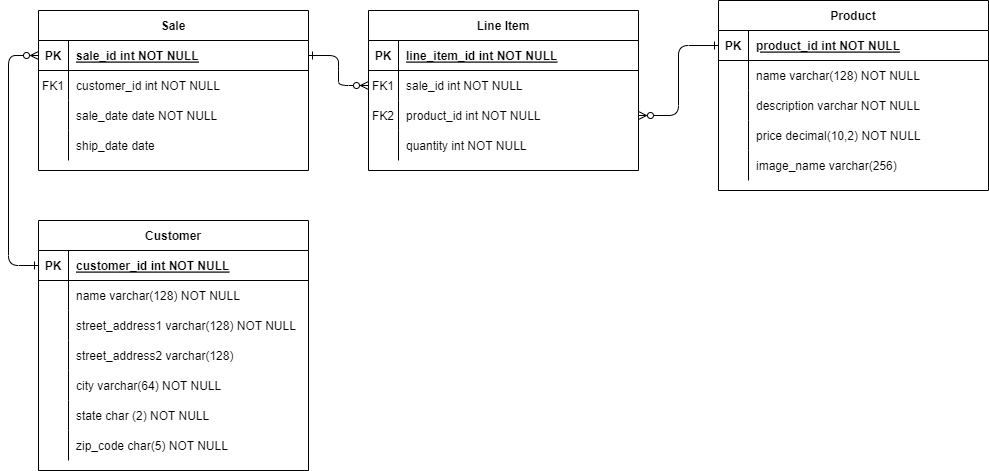

The diagram above was exported from draw.io. Its source (the exported page's mxGraphModel, read from the mxfile embedded in the PNG):
<mxGraphModel dx="1276" dy="1184" grid="1" gridSize="10" guides="1" tooltips="1" connect="1" arrows="1" fold="1" page="1" pageScale="1" pageWidth="850" pageHeight="1100" math="0" shadow="0" extFonts="Permanent Marker^https://fonts.googleapis.com/css?family=Permanent+Marker">
  <root>
    <mxCell id="0" />
    <mxCell id="1" parent="0" />
    <mxCell id="C-vyLk0tnHw3VtMMgP7b-12" value="" style="edgeStyle=entityRelationEdgeStyle;endArrow=ERzeroToMany;startArrow=ERone;endFill=1;startFill=0;" parent="1" source="C-vyLk0tnHw3VtMMgP7b-3" target="C-vyLk0tnHw3VtMMgP7b-17" edge="1">
      <mxGeometry width="100" height="100" relative="1" as="geometry">
        <mxPoint x="400" y="180" as="sourcePoint" />
        <mxPoint x="460" y="205" as="targetPoint" />
      </mxGeometry>
    </mxCell>
    <mxCell id="C-vyLk0tnHw3VtMMgP7b-2" value="Sale" style="shape=table;startSize=30;container=1;collapsible=1;childLayout=tableLayout;fixedRows=1;rowLines=0;fontStyle=1;align=center;resizeLast=1;" parent="1" vertex="1">
      <mxGeometry x="70" y="310" width="270" height="160" as="geometry" />
    </mxCell>
    <mxCell id="C-vyLk0tnHw3VtMMgP7b-3" value="" style="shape=partialRectangle;collapsible=0;dropTarget=0;pointerEvents=0;fillColor=none;points=[[0,0.5],[1,0.5]];portConstraint=eastwest;top=0;left=0;right=0;bottom=1;" parent="C-vyLk0tnHw3VtMMgP7b-2" vertex="1">
      <mxGeometry y="30" width="270" height="30" as="geometry" />
    </mxCell>
    <mxCell id="C-vyLk0tnHw3VtMMgP7b-4" value="PK" style="shape=partialRectangle;overflow=hidden;connectable=0;fillColor=none;top=0;left=0;bottom=0;right=0;fontStyle=1;" parent="C-vyLk0tnHw3VtMMgP7b-3" vertex="1">
      <mxGeometry width="30" height="30" as="geometry">
        <mxRectangle width="30" height="30" as="alternateBounds" />
      </mxGeometry>
    </mxCell>
    <mxCell id="C-vyLk0tnHw3VtMMgP7b-5" value="sale_id int NOT NULL " style="shape=partialRectangle;overflow=hidden;connectable=0;fillColor=none;top=0;left=0;bottom=0;right=0;align=left;spacingLeft=6;fontStyle=5;" parent="C-vyLk0tnHw3VtMMgP7b-3" vertex="1">
      <mxGeometry x="30" width="240" height="30" as="geometry">
        <mxRectangle width="240" height="30" as="alternateBounds" />
      </mxGeometry>
    </mxCell>
    <mxCell id="C-vyLk0tnHw3VtMMgP7b-6" value="" style="shape=partialRectangle;collapsible=0;dropTarget=0;pointerEvents=0;fillColor=none;points=[[0,0.5],[1,0.5]];portConstraint=eastwest;top=0;left=0;right=0;bottom=0;" parent="C-vyLk0tnHw3VtMMgP7b-2" vertex="1">
      <mxGeometry y="60" width="270" height="30" as="geometry" />
    </mxCell>
    <mxCell id="C-vyLk0tnHw3VtMMgP7b-7" value="FK1" style="shape=partialRectangle;overflow=hidden;connectable=0;fillColor=none;top=0;left=0;bottom=0;right=0;" parent="C-vyLk0tnHw3VtMMgP7b-6" vertex="1">
      <mxGeometry width="30" height="30" as="geometry">
        <mxRectangle width="30" height="30" as="alternateBounds" />
      </mxGeometry>
    </mxCell>
    <mxCell id="C-vyLk0tnHw3VtMMgP7b-8" value="customer_id int NOT NULL" style="shape=partialRectangle;overflow=hidden;connectable=0;fillColor=none;top=0;left=0;bottom=0;right=0;align=left;spacingLeft=6;" parent="C-vyLk0tnHw3VtMMgP7b-6" vertex="1">
      <mxGeometry x="30" width="240" height="30" as="geometry">
        <mxRectangle width="240" height="30" as="alternateBounds" />
      </mxGeometry>
    </mxCell>
    <mxCell id="C-vyLk0tnHw3VtMMgP7b-9" value="" style="shape=partialRectangle;collapsible=0;dropTarget=0;pointerEvents=0;fillColor=none;points=[[0,0.5],[1,0.5]];portConstraint=eastwest;top=0;left=0;right=0;bottom=0;" parent="C-vyLk0tnHw3VtMMgP7b-2" vertex="1">
      <mxGeometry y="90" width="270" height="30" as="geometry" />
    </mxCell>
    <mxCell id="C-vyLk0tnHw3VtMMgP7b-10" value="" style="shape=partialRectangle;overflow=hidden;connectable=0;fillColor=none;top=0;left=0;bottom=0;right=0;" parent="C-vyLk0tnHw3VtMMgP7b-9" vertex="1">
      <mxGeometry width="30" height="30" as="geometry">
        <mxRectangle width="30" height="30" as="alternateBounds" />
      </mxGeometry>
    </mxCell>
    <mxCell id="C-vyLk0tnHw3VtMMgP7b-11" value="sale_date date NOT NULL" style="shape=partialRectangle;overflow=hidden;connectable=0;fillColor=none;top=0;left=0;bottom=0;right=0;align=left;spacingLeft=6;" parent="C-vyLk0tnHw3VtMMgP7b-9" vertex="1">
      <mxGeometry x="30" width="240" height="30" as="geometry">
        <mxRectangle width="240" height="30" as="alternateBounds" />
      </mxGeometry>
    </mxCell>
    <mxCell id="diYfzeG5PEt3BrUX5T4B-1" style="shape=partialRectangle;collapsible=0;dropTarget=0;pointerEvents=0;fillColor=none;points=[[0,0.5],[1,0.5]];portConstraint=eastwest;top=0;left=0;right=0;bottom=0;" vertex="1" parent="C-vyLk0tnHw3VtMMgP7b-2">
      <mxGeometry y="120" width="270" height="30" as="geometry" />
    </mxCell>
    <mxCell id="diYfzeG5PEt3BrUX5T4B-2" style="shape=partialRectangle;overflow=hidden;connectable=0;fillColor=none;top=0;left=0;bottom=0;right=0;" vertex="1" parent="diYfzeG5PEt3BrUX5T4B-1">
      <mxGeometry width="30" height="30" as="geometry">
        <mxRectangle width="30" height="30" as="alternateBounds" />
      </mxGeometry>
    </mxCell>
    <mxCell id="diYfzeG5PEt3BrUX5T4B-3" value="ship_date date" style="shape=partialRectangle;overflow=hidden;connectable=0;fillColor=none;top=0;left=0;bottom=0;right=0;align=left;spacingLeft=6;" vertex="1" parent="diYfzeG5PEt3BrUX5T4B-1">
      <mxGeometry x="30" width="240" height="30" as="geometry">
        <mxRectangle width="240" height="30" as="alternateBounds" />
      </mxGeometry>
    </mxCell>
    <mxCell id="C-vyLk0tnHw3VtMMgP7b-13" value="Line Item" style="shape=table;startSize=30;container=1;collapsible=1;childLayout=tableLayout;fixedRows=1;rowLines=0;fontStyle=1;align=center;resizeLast=1;" parent="1" vertex="1">
      <mxGeometry x="400" y="310" width="270" height="160" as="geometry" />
    </mxCell>
    <mxCell id="C-vyLk0tnHw3VtMMgP7b-14" value="" style="shape=partialRectangle;collapsible=0;dropTarget=0;pointerEvents=0;fillColor=none;points=[[0,0.5],[1,0.5]];portConstraint=eastwest;top=0;left=0;right=0;bottom=1;" parent="C-vyLk0tnHw3VtMMgP7b-13" vertex="1">
      <mxGeometry y="30" width="270" height="30" as="geometry" />
    </mxCell>
    <mxCell id="C-vyLk0tnHw3VtMMgP7b-15" value="PK" style="shape=partialRectangle;overflow=hidden;connectable=0;fillColor=none;top=0;left=0;bottom=0;right=0;fontStyle=1;" parent="C-vyLk0tnHw3VtMMgP7b-14" vertex="1">
      <mxGeometry width="30" height="30" as="geometry">
        <mxRectangle width="30" height="30" as="alternateBounds" />
      </mxGeometry>
    </mxCell>
    <mxCell id="C-vyLk0tnHw3VtMMgP7b-16" value="line_item_id int NOT NULL " style="shape=partialRectangle;overflow=hidden;connectable=0;fillColor=none;top=0;left=0;bottom=0;right=0;align=left;spacingLeft=6;fontStyle=5;" parent="C-vyLk0tnHw3VtMMgP7b-14" vertex="1">
      <mxGeometry x="30" width="240" height="30" as="geometry">
        <mxRectangle width="240" height="30" as="alternateBounds" />
      </mxGeometry>
    </mxCell>
    <mxCell id="C-vyLk0tnHw3VtMMgP7b-17" value="" style="shape=partialRectangle;collapsible=0;dropTarget=0;pointerEvents=0;fillColor=none;points=[[0,0.5],[1,0.5]];portConstraint=eastwest;top=0;left=0;right=0;bottom=0;" parent="C-vyLk0tnHw3VtMMgP7b-13" vertex="1">
      <mxGeometry y="60" width="270" height="30" as="geometry" />
    </mxCell>
    <mxCell id="C-vyLk0tnHw3VtMMgP7b-18" value="FK1" style="shape=partialRectangle;overflow=hidden;connectable=0;fillColor=none;top=0;left=0;bottom=0;right=0;" parent="C-vyLk0tnHw3VtMMgP7b-17" vertex="1">
      <mxGeometry width="30" height="30" as="geometry">
        <mxRectangle width="30" height="30" as="alternateBounds" />
      </mxGeometry>
    </mxCell>
    <mxCell id="C-vyLk0tnHw3VtMMgP7b-19" value="sale_id int NOT NULL" style="shape=partialRectangle;overflow=hidden;connectable=0;fillColor=none;top=0;left=0;bottom=0;right=0;align=left;spacingLeft=6;" parent="C-vyLk0tnHw3VtMMgP7b-17" vertex="1">
      <mxGeometry x="30" width="240" height="30" as="geometry">
        <mxRectangle width="240" height="30" as="alternateBounds" />
      </mxGeometry>
    </mxCell>
    <mxCell id="C-vyLk0tnHw3VtMMgP7b-20" value="" style="shape=partialRectangle;collapsible=0;dropTarget=0;pointerEvents=0;fillColor=none;points=[[0,0.5],[1,0.5]];portConstraint=eastwest;top=0;left=0;right=0;bottom=0;" parent="C-vyLk0tnHw3VtMMgP7b-13" vertex="1">
      <mxGeometry y="90" width="270" height="30" as="geometry" />
    </mxCell>
    <mxCell id="C-vyLk0tnHw3VtMMgP7b-21" value="FK2" style="shape=partialRectangle;overflow=hidden;connectable=0;fillColor=none;top=0;left=0;bottom=0;right=0;" parent="C-vyLk0tnHw3VtMMgP7b-20" vertex="1">
      <mxGeometry width="30" height="30" as="geometry">
        <mxRectangle width="30" height="30" as="alternateBounds" />
      </mxGeometry>
    </mxCell>
    <mxCell id="C-vyLk0tnHw3VtMMgP7b-22" value="product_id int NOT NULL" style="shape=partialRectangle;overflow=hidden;connectable=0;fillColor=none;top=0;left=0;bottom=0;right=0;align=left;spacingLeft=6;" parent="C-vyLk0tnHw3VtMMgP7b-20" vertex="1">
      <mxGeometry x="30" width="240" height="30" as="geometry">
        <mxRectangle width="240" height="30" as="alternateBounds" />
      </mxGeometry>
    </mxCell>
    <mxCell id="diYfzeG5PEt3BrUX5T4B-21" style="shape=partialRectangle;collapsible=0;dropTarget=0;pointerEvents=0;fillColor=none;points=[[0,0.5],[1,0.5]];portConstraint=eastwest;top=0;left=0;right=0;bottom=0;" vertex="1" parent="C-vyLk0tnHw3VtMMgP7b-13">
      <mxGeometry y="120" width="270" height="30" as="geometry" />
    </mxCell>
    <mxCell id="diYfzeG5PEt3BrUX5T4B-22" style="shape=partialRectangle;overflow=hidden;connectable=0;fillColor=none;top=0;left=0;bottom=0;right=0;" vertex="1" parent="diYfzeG5PEt3BrUX5T4B-21">
      <mxGeometry width="30" height="30" as="geometry">
        <mxRectangle width="30" height="30" as="alternateBounds" />
      </mxGeometry>
    </mxCell>
    <mxCell id="diYfzeG5PEt3BrUX5T4B-23" value="quantity int NOT NULL" style="shape=partialRectangle;overflow=hidden;connectable=0;fillColor=none;top=0;left=0;bottom=0;right=0;align=left;spacingLeft=6;" vertex="1" parent="diYfzeG5PEt3BrUX5T4B-21">
      <mxGeometry x="30" width="240" height="30" as="geometry">
        <mxRectangle width="240" height="30" as="alternateBounds" />
      </mxGeometry>
    </mxCell>
    <mxCell id="C-vyLk0tnHw3VtMMgP7b-23" value="Customer" style="shape=table;startSize=30;container=1;collapsible=1;childLayout=tableLayout;fixedRows=1;rowLines=0;fontStyle=1;align=center;resizeLast=1;" parent="1" vertex="1">
      <mxGeometry x="70" y="520" width="270" height="250" as="geometry" />
    </mxCell>
    <mxCell id="C-vyLk0tnHw3VtMMgP7b-24" value="" style="shape=partialRectangle;collapsible=0;dropTarget=0;pointerEvents=0;fillColor=none;points=[[0,0.5],[1,0.5]];portConstraint=eastwest;top=0;left=0;right=0;bottom=1;" parent="C-vyLk0tnHw3VtMMgP7b-23" vertex="1">
      <mxGeometry y="30" width="270" height="30" as="geometry" />
    </mxCell>
    <mxCell id="C-vyLk0tnHw3VtMMgP7b-25" value="PK" style="shape=partialRectangle;overflow=hidden;connectable=0;fillColor=none;top=0;left=0;bottom=0;right=0;fontStyle=1;" parent="C-vyLk0tnHw3VtMMgP7b-24" vertex="1">
      <mxGeometry width="30" height="30" as="geometry">
        <mxRectangle width="30" height="30" as="alternateBounds" />
      </mxGeometry>
    </mxCell>
    <mxCell id="C-vyLk0tnHw3VtMMgP7b-26" value="customer_id int NOT NULL " style="shape=partialRectangle;overflow=hidden;connectable=0;fillColor=none;top=0;left=0;bottom=0;right=0;align=left;spacingLeft=6;fontStyle=5;" parent="C-vyLk0tnHw3VtMMgP7b-24" vertex="1">
      <mxGeometry x="30" width="240" height="30" as="geometry">
        <mxRectangle width="240" height="30" as="alternateBounds" />
      </mxGeometry>
    </mxCell>
    <mxCell id="C-vyLk0tnHw3VtMMgP7b-27" value="" style="shape=partialRectangle;collapsible=0;dropTarget=0;pointerEvents=0;fillColor=none;points=[[0,0.5],[1,0.5]];portConstraint=eastwest;top=0;left=0;right=0;bottom=0;" parent="C-vyLk0tnHw3VtMMgP7b-23" vertex="1">
      <mxGeometry y="60" width="270" height="30" as="geometry" />
    </mxCell>
    <mxCell id="C-vyLk0tnHw3VtMMgP7b-28" value="" style="shape=partialRectangle;overflow=hidden;connectable=0;fillColor=none;top=0;left=0;bottom=0;right=0;" parent="C-vyLk0tnHw3VtMMgP7b-27" vertex="1">
      <mxGeometry width="30" height="30" as="geometry">
        <mxRectangle width="30" height="30" as="alternateBounds" />
      </mxGeometry>
    </mxCell>
    <mxCell id="C-vyLk0tnHw3VtMMgP7b-29" value="name varchar(128) NOT NULL" style="shape=partialRectangle;overflow=hidden;connectable=0;fillColor=none;top=0;left=0;bottom=0;right=0;align=left;spacingLeft=6;" parent="C-vyLk0tnHw3VtMMgP7b-27" vertex="1">
      <mxGeometry x="30" width="240" height="30" as="geometry">
        <mxRectangle width="240" height="30" as="alternateBounds" />
      </mxGeometry>
    </mxCell>
    <mxCell id="diYfzeG5PEt3BrUX5T4B-24" style="shape=partialRectangle;collapsible=0;dropTarget=0;pointerEvents=0;fillColor=none;points=[[0,0.5],[1,0.5]];portConstraint=eastwest;top=0;left=0;right=0;bottom=0;" vertex="1" parent="C-vyLk0tnHw3VtMMgP7b-23">
      <mxGeometry y="90" width="270" height="30" as="geometry" />
    </mxCell>
    <mxCell id="diYfzeG5PEt3BrUX5T4B-25" style="shape=partialRectangle;overflow=hidden;connectable=0;fillColor=none;top=0;left=0;bottom=0;right=0;" vertex="1" parent="diYfzeG5PEt3BrUX5T4B-24">
      <mxGeometry width="30" height="30" as="geometry">
        <mxRectangle width="30" height="30" as="alternateBounds" />
      </mxGeometry>
    </mxCell>
    <mxCell id="diYfzeG5PEt3BrUX5T4B-26" value="street_address1 varchar(128) NOT NULL" style="shape=partialRectangle;overflow=hidden;connectable=0;fillColor=none;top=0;left=0;bottom=0;right=0;align=left;spacingLeft=6;" vertex="1" parent="diYfzeG5PEt3BrUX5T4B-24">
      <mxGeometry x="30" width="240" height="30" as="geometry">
        <mxRectangle width="240" height="30" as="alternateBounds" />
      </mxGeometry>
    </mxCell>
    <mxCell id="diYfzeG5PEt3BrUX5T4B-31" style="shape=partialRectangle;collapsible=0;dropTarget=0;pointerEvents=0;fillColor=none;points=[[0,0.5],[1,0.5]];portConstraint=eastwest;top=0;left=0;right=0;bottom=0;" vertex="1" parent="C-vyLk0tnHw3VtMMgP7b-23">
      <mxGeometry y="120" width="270" height="30" as="geometry" />
    </mxCell>
    <mxCell id="diYfzeG5PEt3BrUX5T4B-32" style="shape=partialRectangle;overflow=hidden;connectable=0;fillColor=none;top=0;left=0;bottom=0;right=0;" vertex="1" parent="diYfzeG5PEt3BrUX5T4B-31">
      <mxGeometry width="30" height="30" as="geometry">
        <mxRectangle width="30" height="30" as="alternateBounds" />
      </mxGeometry>
    </mxCell>
    <mxCell id="diYfzeG5PEt3BrUX5T4B-33" value="street_address2 varchar(128) " style="shape=partialRectangle;overflow=hidden;connectable=0;fillColor=none;top=0;left=0;bottom=0;right=0;align=left;spacingLeft=6;" vertex="1" parent="diYfzeG5PEt3BrUX5T4B-31">
      <mxGeometry x="30" width="240" height="30" as="geometry">
        <mxRectangle width="240" height="30" as="alternateBounds" />
      </mxGeometry>
    </mxCell>
    <mxCell id="diYfzeG5PEt3BrUX5T4B-34" style="shape=partialRectangle;collapsible=0;dropTarget=0;pointerEvents=0;fillColor=none;points=[[0,0.5],[1,0.5]];portConstraint=eastwest;top=0;left=0;right=0;bottom=0;" vertex="1" parent="C-vyLk0tnHw3VtMMgP7b-23">
      <mxGeometry y="150" width="270" height="30" as="geometry" />
    </mxCell>
    <mxCell id="diYfzeG5PEt3BrUX5T4B-35" style="shape=partialRectangle;overflow=hidden;connectable=0;fillColor=none;top=0;left=0;bottom=0;right=0;" vertex="1" parent="diYfzeG5PEt3BrUX5T4B-34">
      <mxGeometry width="30" height="30" as="geometry">
        <mxRectangle width="30" height="30" as="alternateBounds" />
      </mxGeometry>
    </mxCell>
    <mxCell id="diYfzeG5PEt3BrUX5T4B-36" value="city varchar(64) NOT NULL" style="shape=partialRectangle;overflow=hidden;connectable=0;fillColor=none;top=0;left=0;bottom=0;right=0;align=left;spacingLeft=6;" vertex="1" parent="diYfzeG5PEt3BrUX5T4B-34">
      <mxGeometry x="30" width="240" height="30" as="geometry">
        <mxRectangle width="240" height="30" as="alternateBounds" />
      </mxGeometry>
    </mxCell>
    <mxCell id="diYfzeG5PEt3BrUX5T4B-37" style="shape=partialRectangle;collapsible=0;dropTarget=0;pointerEvents=0;fillColor=none;points=[[0,0.5],[1,0.5]];portConstraint=eastwest;top=0;left=0;right=0;bottom=0;" vertex="1" parent="C-vyLk0tnHw3VtMMgP7b-23">
      <mxGeometry y="180" width="270" height="30" as="geometry" />
    </mxCell>
    <mxCell id="diYfzeG5PEt3BrUX5T4B-38" style="shape=partialRectangle;overflow=hidden;connectable=0;fillColor=none;top=0;left=0;bottom=0;right=0;" vertex="1" parent="diYfzeG5PEt3BrUX5T4B-37">
      <mxGeometry width="30" height="30" as="geometry">
        <mxRectangle width="30" height="30" as="alternateBounds" />
      </mxGeometry>
    </mxCell>
    <mxCell id="diYfzeG5PEt3BrUX5T4B-39" value="state char (2) NOT NULL" style="shape=partialRectangle;overflow=hidden;connectable=0;fillColor=none;top=0;left=0;bottom=0;right=0;align=left;spacingLeft=6;" vertex="1" parent="diYfzeG5PEt3BrUX5T4B-37">
      <mxGeometry x="30" width="240" height="30" as="geometry">
        <mxRectangle width="240" height="30" as="alternateBounds" />
      </mxGeometry>
    </mxCell>
    <mxCell id="diYfzeG5PEt3BrUX5T4B-40" style="shape=partialRectangle;collapsible=0;dropTarget=0;pointerEvents=0;fillColor=none;points=[[0,0.5],[1,0.5]];portConstraint=eastwest;top=0;left=0;right=0;bottom=0;" vertex="1" parent="C-vyLk0tnHw3VtMMgP7b-23">
      <mxGeometry y="210" width="270" height="30" as="geometry" />
    </mxCell>
    <mxCell id="diYfzeG5PEt3BrUX5T4B-41" style="shape=partialRectangle;overflow=hidden;connectable=0;fillColor=none;top=0;left=0;bottom=0;right=0;" vertex="1" parent="diYfzeG5PEt3BrUX5T4B-40">
      <mxGeometry width="30" height="30" as="geometry">
        <mxRectangle width="30" height="30" as="alternateBounds" />
      </mxGeometry>
    </mxCell>
    <mxCell id="diYfzeG5PEt3BrUX5T4B-42" value="zip_code char(5) NOT NULL" style="shape=partialRectangle;overflow=hidden;connectable=0;fillColor=none;top=0;left=0;bottom=0;right=0;align=left;spacingLeft=6;" vertex="1" parent="diYfzeG5PEt3BrUX5T4B-40">
      <mxGeometry x="30" width="240" height="30" as="geometry">
        <mxRectangle width="240" height="30" as="alternateBounds" />
      </mxGeometry>
    </mxCell>
    <mxCell id="diYfzeG5PEt3BrUX5T4B-4" value="Product" style="shape=table;startSize=30;container=1;collapsible=1;childLayout=tableLayout;fixedRows=1;rowLines=0;fontStyle=1;align=center;resizeLast=1;" vertex="1" parent="1">
      <mxGeometry x="750" y="300" width="270" height="190" as="geometry" />
    </mxCell>
    <mxCell id="diYfzeG5PEt3BrUX5T4B-5" value="" style="shape=partialRectangle;collapsible=0;dropTarget=0;pointerEvents=0;fillColor=none;points=[[0,0.5],[1,0.5]];portConstraint=eastwest;top=0;left=0;right=0;bottom=1;" vertex="1" parent="diYfzeG5PEt3BrUX5T4B-4">
      <mxGeometry y="30" width="270" height="30" as="geometry" />
    </mxCell>
    <mxCell id="diYfzeG5PEt3BrUX5T4B-6" value="PK" style="shape=partialRectangle;overflow=hidden;connectable=0;fillColor=none;top=0;left=0;bottom=0;right=0;fontStyle=1;" vertex="1" parent="diYfzeG5PEt3BrUX5T4B-5">
      <mxGeometry width="30" height="30" as="geometry">
        <mxRectangle width="30" height="30" as="alternateBounds" />
      </mxGeometry>
    </mxCell>
    <mxCell id="diYfzeG5PEt3BrUX5T4B-7" value="product_id int NOT NULL " style="shape=partialRectangle;overflow=hidden;connectable=0;fillColor=none;top=0;left=0;bottom=0;right=0;align=left;spacingLeft=6;fontStyle=5;" vertex="1" parent="diYfzeG5PEt3BrUX5T4B-5">
      <mxGeometry x="30" width="240" height="30" as="geometry">
        <mxRectangle width="240" height="30" as="alternateBounds" />
      </mxGeometry>
    </mxCell>
    <mxCell id="diYfzeG5PEt3BrUX5T4B-8" value="" style="shape=partialRectangle;collapsible=0;dropTarget=0;pointerEvents=0;fillColor=none;points=[[0,0.5],[1,0.5]];portConstraint=eastwest;top=0;left=0;right=0;bottom=0;" vertex="1" parent="diYfzeG5PEt3BrUX5T4B-4">
      <mxGeometry y="60" width="270" height="30" as="geometry" />
    </mxCell>
    <mxCell id="diYfzeG5PEt3BrUX5T4B-9" value="" style="shape=partialRectangle;overflow=hidden;connectable=0;fillColor=none;top=0;left=0;bottom=0;right=0;" vertex="1" parent="diYfzeG5PEt3BrUX5T4B-8">
      <mxGeometry width="30" height="30" as="geometry">
        <mxRectangle width="30" height="30" as="alternateBounds" />
      </mxGeometry>
    </mxCell>
    <mxCell id="diYfzeG5PEt3BrUX5T4B-10" value="name varchar(128) NOT NULL" style="shape=partialRectangle;overflow=hidden;connectable=0;fillColor=none;top=0;left=0;bottom=0;right=0;align=left;spacingLeft=6;" vertex="1" parent="diYfzeG5PEt3BrUX5T4B-8">
      <mxGeometry x="30" width="240" height="30" as="geometry">
        <mxRectangle width="240" height="30" as="alternateBounds" />
      </mxGeometry>
    </mxCell>
    <mxCell id="diYfzeG5PEt3BrUX5T4B-11" value="" style="shape=partialRectangle;collapsible=0;dropTarget=0;pointerEvents=0;fillColor=none;points=[[0,0.5],[1,0.5]];portConstraint=eastwest;top=0;left=0;right=0;bottom=0;" vertex="1" parent="diYfzeG5PEt3BrUX5T4B-4">
      <mxGeometry y="90" width="270" height="30" as="geometry" />
    </mxCell>
    <mxCell id="diYfzeG5PEt3BrUX5T4B-12" value="" style="shape=partialRectangle;overflow=hidden;connectable=0;fillColor=none;top=0;left=0;bottom=0;right=0;" vertex="1" parent="diYfzeG5PEt3BrUX5T4B-11">
      <mxGeometry width="30" height="30" as="geometry">
        <mxRectangle width="30" height="30" as="alternateBounds" />
      </mxGeometry>
    </mxCell>
    <mxCell id="diYfzeG5PEt3BrUX5T4B-13" value="description varchar NOT NULL" style="shape=partialRectangle;overflow=hidden;connectable=0;fillColor=none;top=0;left=0;bottom=0;right=0;align=left;spacingLeft=6;" vertex="1" parent="diYfzeG5PEt3BrUX5T4B-11">
      <mxGeometry x="30" width="240" height="30" as="geometry">
        <mxRectangle width="240" height="30" as="alternateBounds" />
      </mxGeometry>
    </mxCell>
    <mxCell id="diYfzeG5PEt3BrUX5T4B-14" style="shape=partialRectangle;collapsible=0;dropTarget=0;pointerEvents=0;fillColor=none;points=[[0,0.5],[1,0.5]];portConstraint=eastwest;top=0;left=0;right=0;bottom=0;" vertex="1" parent="diYfzeG5PEt3BrUX5T4B-4">
      <mxGeometry y="120" width="270" height="30" as="geometry" />
    </mxCell>
    <mxCell id="diYfzeG5PEt3BrUX5T4B-15" style="shape=partialRectangle;overflow=hidden;connectable=0;fillColor=none;top=0;left=0;bottom=0;right=0;" vertex="1" parent="diYfzeG5PEt3BrUX5T4B-14">
      <mxGeometry width="30" height="30" as="geometry">
        <mxRectangle width="30" height="30" as="alternateBounds" />
      </mxGeometry>
    </mxCell>
    <mxCell id="diYfzeG5PEt3BrUX5T4B-16" value="price decimal(10,2) NOT NULL" style="shape=partialRectangle;overflow=hidden;connectable=0;fillColor=none;top=0;left=0;bottom=0;right=0;align=left;spacingLeft=6;" vertex="1" parent="diYfzeG5PEt3BrUX5T4B-14">
      <mxGeometry x="30" width="240" height="30" as="geometry">
        <mxRectangle width="240" height="30" as="alternateBounds" />
      </mxGeometry>
    </mxCell>
    <mxCell id="diYfzeG5PEt3BrUX5T4B-17" style="shape=partialRectangle;collapsible=0;dropTarget=0;pointerEvents=0;fillColor=none;points=[[0,0.5],[1,0.5]];portConstraint=eastwest;top=0;left=0;right=0;bottom=0;" vertex="1" parent="diYfzeG5PEt3BrUX5T4B-4">
      <mxGeometry y="150" width="270" height="30" as="geometry" />
    </mxCell>
    <mxCell id="diYfzeG5PEt3BrUX5T4B-18" style="shape=partialRectangle;overflow=hidden;connectable=0;fillColor=none;top=0;left=0;bottom=0;right=0;" vertex="1" parent="diYfzeG5PEt3BrUX5T4B-17">
      <mxGeometry width="30" height="30" as="geometry">
        <mxRectangle width="30" height="30" as="alternateBounds" />
      </mxGeometry>
    </mxCell>
    <mxCell id="diYfzeG5PEt3BrUX5T4B-19" value="image_name varchar(256)" style="shape=partialRectangle;overflow=hidden;connectable=0;fillColor=none;top=0;left=0;bottom=0;right=0;align=left;spacingLeft=6;" vertex="1" parent="diYfzeG5PEt3BrUX5T4B-17">
      <mxGeometry x="30" width="240" height="30" as="geometry">
        <mxRectangle width="240" height="30" as="alternateBounds" />
      </mxGeometry>
    </mxCell>
    <mxCell id="diYfzeG5PEt3BrUX5T4B-43" style="edgeStyle=elbowEdgeStyle;rounded=1;orthogonalLoop=1;jettySize=auto;html=1;exitX=0;exitY=0.5;exitDx=0;exitDy=0;startArrow=ERzeroToMany;startFill=0;endArrow=ERone;endFill=0;entryX=0;entryY=0.5;entryDx=0;entryDy=0;" edge="1" parent="1" source="C-vyLk0tnHw3VtMMgP7b-3" target="C-vyLk0tnHw3VtMMgP7b-24">
      <mxGeometry relative="1" as="geometry">
        <mxPoint x="60" y="560" as="targetPoint" />
        <Array as="points">
          <mxPoint x="40" y="480" />
          <mxPoint x="50" y="460" />
        </Array>
      </mxGeometry>
    </mxCell>
    <mxCell id="diYfzeG5PEt3BrUX5T4B-44" style="edgeStyle=elbowEdgeStyle;rounded=1;orthogonalLoop=1;jettySize=auto;html=1;entryX=0;entryY=0.5;entryDx=0;entryDy=0;startArrow=ERzeroToMany;startFill=0;endArrow=ERone;endFill=0;exitX=1;exitY=0.5;exitDx=0;exitDy=0;" edge="1" parent="1" source="C-vyLk0tnHw3VtMMgP7b-20" target="diYfzeG5PEt3BrUX5T4B-5">
      <mxGeometry relative="1" as="geometry">
        <mxPoint x="780" y="380" as="sourcePoint" />
        <Array as="points">
          <mxPoint x="710" y="430" />
        </Array>
      </mxGeometry>
    </mxCell>
  </root>
</mxGraphModel>